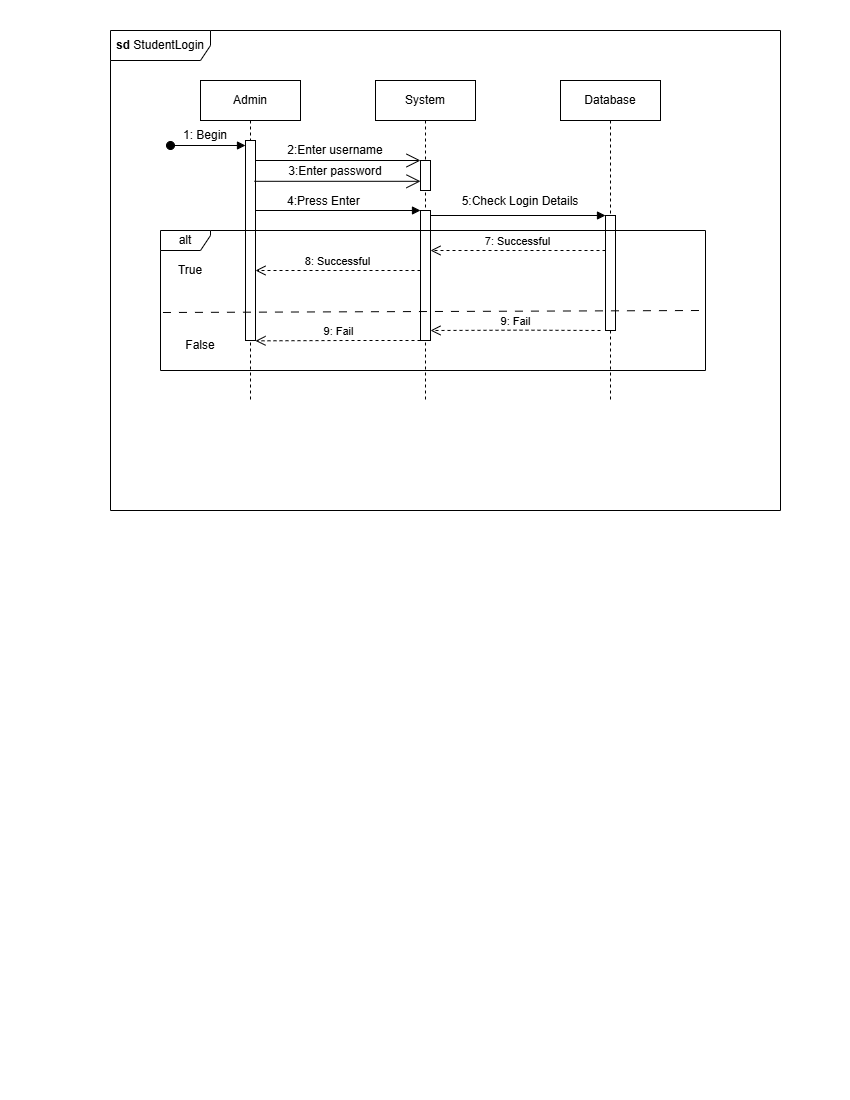

The diagram above was exported from draw.io. Its source (the exported page's mxGraphModel, read from the mxfile embedded in the PNG):
<mxGraphModel dx="861" dy="537" grid="1" gridSize="10" guides="1" tooltips="1" connect="1" arrows="1" fold="1" page="1" pageScale="1" pageWidth="850" pageHeight="1100" math="0" shadow="0">
  <root>
    <mxCell id="0" />
    <mxCell id="1" parent="0" />
    <mxCell id="xfowET83rrOA3vRFMp6E-1" parent="1" style="shape=umlFrame;whiteSpace=wrap;html=1;pointerEvents=0;width=100;height=30;" value="&lt;b&gt;sd &lt;/b&gt;StudentLogin" vertex="1">
      <mxGeometry height="480" width="670" x="110" y="30" as="geometry" />
    </mxCell>
    <mxCell id="xfowET83rrOA3vRFMp6E-7" parent="1" style="shape=umlLifeline;perimeter=lifelinePerimeter;whiteSpace=wrap;html=1;container=1;dropTarget=0;collapsible=0;recursiveResize=0;outlineConnect=0;portConstraint=eastwest;newEdgeStyle={&quot;curved&quot;:0,&quot;rounded&quot;:0};" value="Admin" vertex="1">
      <mxGeometry height="320" width="100" x="200" y="80" as="geometry" />
    </mxCell>
    <mxCell id="xfowET83rrOA3vRFMp6E-10" parent="xfowET83rrOA3vRFMp6E-7" style="html=1;points=[[0,0,0,0,5],[0,1,0,0,-5],[1,0,0,0,5],[1,1,0,0,-5]];perimeter=orthogonalPerimeter;outlineConnect=0;targetShapes=umlLifeline;portConstraint=eastwest;newEdgeStyle={&quot;curved&quot;:0,&quot;rounded&quot;:0};" value="" vertex="1">
      <mxGeometry height="200" width="10" x="45" y="60" as="geometry" />
    </mxCell>
    <mxCell id="xfowET83rrOA3vRFMp6E-11" edge="1" parent="xfowET83rrOA3vRFMp6E-7" style="html=1;verticalAlign=bottom;startArrow=oval;endArrow=block;startSize=8;curved=0;rounded=0;entryX=0;entryY=0;entryDx=0;entryDy=5;" target="xfowET83rrOA3vRFMp6E-10" value="">
      <mxGeometry relative="1" x="0.0057" as="geometry">
        <mxPoint as="offset" />
        <mxPoint x="-30" y="65" as="sourcePoint" />
      </mxGeometry>
    </mxCell>
    <mxCell id="xfowET83rrOA3vRFMp6E-8" parent="1" style="shape=umlLifeline;perimeter=lifelinePerimeter;whiteSpace=wrap;html=1;container=1;dropTarget=0;collapsible=0;recursiveResize=0;outlineConnect=0;portConstraint=eastwest;newEdgeStyle={&quot;curved&quot;:0,&quot;rounded&quot;:0};" value="System" vertex="1">
      <mxGeometry height="320" width="100" x="375" y="80" as="geometry" />
    </mxCell>
    <mxCell id="xfowET83rrOA3vRFMp6E-14" parent="xfowET83rrOA3vRFMp6E-8" style="html=1;points=[[0,0,0,0,5],[0,1,0,0,-5],[1,0,0,0,5],[1,1,0,0,-5]];perimeter=orthogonalPerimeter;outlineConnect=0;targetShapes=umlLifeline;portConstraint=eastwest;newEdgeStyle={&quot;curved&quot;:0,&quot;rounded&quot;:0};" value="" vertex="1">
      <mxGeometry height="30" width="10" x="45" y="80" as="geometry" />
    </mxCell>
    <mxCell id="SlxlkMGWcqZ7Ij1w16NL-2" parent="xfowET83rrOA3vRFMp6E-8" style="html=1;points=[[0,0,0,0,5],[0,1,0,0,-5],[1,0,0,0,5],[1,1,0,0,-5]];perimeter=orthogonalPerimeter;outlineConnect=0;targetShapes=umlLifeline;portConstraint=eastwest;newEdgeStyle={&quot;curved&quot;:0,&quot;rounded&quot;:0};" value="" vertex="1">
      <mxGeometry height="130" width="10" x="45" y="130" as="geometry" />
    </mxCell>
    <mxCell id="xfowET83rrOA3vRFMp6E-9" parent="1" style="shape=umlLifeline;perimeter=lifelinePerimeter;whiteSpace=wrap;html=1;container=1;dropTarget=0;collapsible=0;recursiveResize=0;outlineConnect=0;portConstraint=eastwest;newEdgeStyle={&quot;curved&quot;:0,&quot;rounded&quot;:0};size=40;" value="Database" vertex="1">
      <mxGeometry height="320" width="100" x="560" y="80" as="geometry" />
    </mxCell>
    <mxCell id="SlxlkMGWcqZ7Ij1w16NL-5" parent="xfowET83rrOA3vRFMp6E-9" style="html=1;points=[[0,0,0,0,5],[0,1,0,0,-5],[1,0,0,0,5],[1,1,0,0,-5]];perimeter=orthogonalPerimeter;outlineConnect=0;targetShapes=umlLifeline;portConstraint=eastwest;newEdgeStyle={&quot;curved&quot;:0,&quot;rounded&quot;:0};" value="" vertex="1">
      <mxGeometry height="115" width="10" x="45" y="135" as="geometry" />
    </mxCell>
    <mxCell id="xfowET83rrOA3vRFMp6E-13" parent="1" style="text;html=1;whiteSpace=wrap;strokeColor=none;fillColor=none;align=center;verticalAlign=middle;rounded=0;" value="1: Begin" vertex="1">
      <mxGeometry height="10" width="50" x="180" y="130" as="geometry" />
    </mxCell>
    <mxCell id="xfowET83rrOA3vRFMp6E-16" edge="1" parent="1" source="xfowET83rrOA3vRFMp6E-10" style="endArrow=open;endFill=1;endSize=12;html=1;rounded=0;" value="">
      <mxGeometry relative="1" width="160" as="geometry">
        <mxPoint x="260" y="160" as="sourcePoint" />
        <mxPoint x="420" y="160" as="targetPoint" />
      </mxGeometry>
    </mxCell>
    <mxCell id="xfowET83rrOA3vRFMp6E-17" parent="1" style="text;html=1;whiteSpace=wrap;strokeColor=none;fillColor=none;align=center;verticalAlign=middle;rounded=0;" value="2:Enter username" vertex="1">
      <mxGeometry height="20" width="110" x="280" y="140" as="geometry" />
    </mxCell>
    <mxCell id="xfowET83rrOA3vRFMp6E-18" edge="1" parent="1" style="endArrow=open;endFill=1;endSize=12;html=1;rounded=0;" target="xfowET83rrOA3vRFMp6E-14" value="">
      <mxGeometry relative="1" width="160" as="geometry">
        <mxPoint x="253.93" y="180.8" as="sourcePoint" />
        <mxPoint x="416.0699999999999" y="180" as="targetPoint" />
      </mxGeometry>
    </mxCell>
    <mxCell id="xfowET83rrOA3vRFMp6E-19" parent="1" style="text;html=1;whiteSpace=wrap;strokeColor=none;fillColor=none;align=center;verticalAlign=middle;rounded=0;" value="3:Enter password" vertex="1">
      <mxGeometry width="110" x="280" y="170" as="geometry" />
    </mxCell>
    <mxCell id="SlxlkMGWcqZ7Ij1w16NL-4" parent="1" style="text;html=1;whiteSpace=wrap;strokeColor=none;fillColor=none;align=center;verticalAlign=middle;rounded=0;" value="4:Press Enter&amp;nbsp;" vertex="1">
      <mxGeometry width="90" x="280" y="200" as="geometry" />
    </mxCell>
    <mxCell id="SlxlkMGWcqZ7Ij1w16NL-9" edge="1" parent="1" source="xfowET83rrOA3vRFMp6E-10" style="html=1;verticalAlign=bottom;endArrow=block;curved=0;rounded=0;" value="">
      <mxGeometry relative="1" width="80" x="0.125" y="10" as="geometry">
        <mxPoint as="offset" />
        <mxPoint x="260" y="210" as="sourcePoint" />
        <mxPoint x="420" y="210" as="targetPoint" />
      </mxGeometry>
    </mxCell>
    <mxCell id="SlxlkMGWcqZ7Ij1w16NL-10" edge="1" parent="1" source="SlxlkMGWcqZ7Ij1w16NL-2" style="html=1;verticalAlign=bottom;endArrow=block;curved=0;rounded=0;exitX=1;exitY=0;exitDx=0;exitDy=5;exitPerimeter=0;" target="SlxlkMGWcqZ7Ij1w16NL-5" value="">
      <mxGeometry relative="1" width="80" x="0.125" y="10" as="geometry">
        <mxPoint as="offset" />
        <mxPoint x="425.00000000000006" y="220.00000000000006" as="sourcePoint" />
        <mxPoint x="605" y="220" as="targetPoint" />
      </mxGeometry>
    </mxCell>
    <mxCell id="SlxlkMGWcqZ7Ij1w16NL-12" parent="1" style="text;html=1;whiteSpace=wrap;strokeColor=none;fillColor=none;align=center;verticalAlign=middle;rounded=0;" value="5:Check Login Details" vertex="1">
      <mxGeometry width="120" x="460" y="200" as="geometry" />
    </mxCell>
    <mxCell id="SlxlkMGWcqZ7Ij1w16NL-13" parent="1" style="shape=umlFrame;whiteSpace=wrap;html=1;pointerEvents=0;width=50;height=20;" value="alt" vertex="1">
      <mxGeometry height="140" width="545" x="160" y="230" as="geometry" />
    </mxCell>
    <mxCell id="SlxlkMGWcqZ7Ij1w16NL-14" edge="1" parent="1" source="SlxlkMGWcqZ7Ij1w16NL-5" style="html=1;verticalAlign=bottom;endArrow=open;dashed=1;endSize=8;curved=0;rounded=0;" value="7: Successful">
      <mxGeometry relative="1" x="0.001" as="geometry">
        <mxPoint as="offset" />
        <Array as="points">
          <mxPoint x="520" y="250" />
        </Array>
        <mxPoint x="600" y="250" as="sourcePoint" />
        <mxPoint x="430" y="250" as="targetPoint" />
      </mxGeometry>
    </mxCell>
    <mxCell id="SlxlkMGWcqZ7Ij1w16NL-16" edge="1" parent="1" style="html=1;verticalAlign=bottom;endArrow=open;dashed=1;endSize=8;curved=0;rounded=0;" target="xfowET83rrOA3vRFMp6E-10" value="8: Successful">
      <mxGeometry relative="1" x="0.001" as="geometry">
        <mxPoint as="offset" />
        <mxPoint x="420" y="270" as="sourcePoint" />
        <mxPoint x="260" y="270" as="targetPoint" />
      </mxGeometry>
    </mxCell>
    <mxCell id="SlxlkMGWcqZ7Ij1w16NL-19" edge="1" parent="1" style="endArrow=none;dashed=1;html=1;dashPattern=8 8;strokeWidth=1;rounded=0;exitX=0.007;exitY=0.634;exitDx=0;exitDy=0;exitPerimeter=0;" value="">
      <mxGeometry height="50" relative="1" width="50" as="geometry">
        <mxPoint x="162.45500000000004" y="312.00000000000006" as="sourcePoint" />
        <mxPoint x="700" y="310" as="targetPoint" />
      </mxGeometry>
    </mxCell>
    <mxCell id="SlxlkMGWcqZ7Ij1w16NL-20" parent="1" style="text;html=1;whiteSpace=wrap;strokeColor=none;fillColor=none;align=center;verticalAlign=middle;rounded=0;" value="True" vertex="1">
      <mxGeometry height="30" width="60" x="160" y="255" as="geometry" />
    </mxCell>
    <mxCell id="SlxlkMGWcqZ7Ij1w16NL-21" parent="1" style="text;html=1;whiteSpace=wrap;strokeColor=none;fillColor=none;align=center;verticalAlign=middle;rounded=0;" value="False" vertex="1">
      <mxGeometry height="30" width="60" x="170" y="330" as="geometry" />
    </mxCell>
    <mxCell id="SlxlkMGWcqZ7Ij1w16NL-22" edge="1" parent="1" style="html=1;verticalAlign=bottom;endArrow=open;dashed=1;endSize=8;curved=0;rounded=0;" value="9: Fail">
      <mxGeometry relative="1" x="-0.002" as="geometry">
        <mxPoint as="offset" />
        <Array as="points">
          <mxPoint x="522.5" y="329.66" />
        </Array>
        <mxPoint x="600" y="330" as="sourcePoint" />
        <mxPoint x="430" y="330" as="targetPoint" />
      </mxGeometry>
    </mxCell>
    <mxCell id="SlxlkMGWcqZ7Ij1w16NL-23" edge="1" parent="1" style="html=1;verticalAlign=bottom;endArrow=open;dashed=1;endSize=8;curved=0;rounded=0;" value="9: Fail">
      <mxGeometry relative="1" x="-0.002" as="geometry">
        <mxPoint as="offset" />
        <Array as="points">
          <mxPoint x="347.5" y="340" />
        </Array>
        <mxPoint x="420" y="340" as="sourcePoint" />
        <mxPoint x="255" y="340.34" as="targetPoint" />
      </mxGeometry>
    </mxCell>
  </root>
</mxGraphModel>